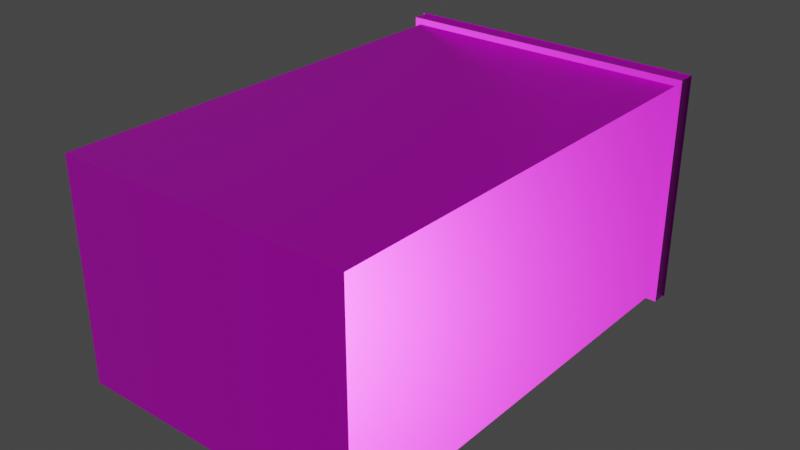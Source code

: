 # Source: vault_deposit_box_single.blend  (saved by Blender 3.1.7; exported with 4.5.12 LTS)
import bpy
from mathutils import Matrix  # noqa: F401  (used for matrix-valued properties, if any)

bpy.ops.wm.read_factory_settings(use_empty=True)
scene = bpy.context.scene
scene.name = 'Scene'

# ---- images (referenced by path relative to the original .blend; pixels are not part of the script)
import os
ASSET_DIR = os.environ.get("B2B_ASSET_DIR", "")  # directory of the original .blend (textures are referenced by path, not embedded)
HERE = os.path.dirname(os.path.abspath(__file__))  # packed textures are extracted next to this script under _unpacked/

def load_image(name, relpath, width, height, colorspace="sRGB"):
    """Load a texture the original file referenced (path relative to the .blend, or extracted next to this script)."""
    p = next((c for c in (os.path.join(HERE, relpath), os.path.join(ASSET_DIR, relpath)) if relpath and os.path.exists(c)), "")
    if p:
        img = bpy.data.images.load(p, check_existing=True)
        img.name = name
    else:  # same state as the original file: an image datablock whose file is absent (Cycles renders it pink)
        img = bpy.data.images.new(name, width, height)
        img.source = "FILE"
        img.filepath = "//" + (relpath or name)
    img.colorspace_settings.name = colorspace
    return img
img_safety_box_df_texture_dds = load_image('safety_box_df.texture.dds', 'safety_box_df.texture.dds', 1024, 1024, 'sRGB')
img_safety_box_nm_texture_dds = load_image('safety_box_nm.texture.dds', 'safety_box_nm.texture.dds', 1024, 1024, 'Non-Color')

# ---- materials (node trees are filled in below, after node groups)
mat_safetybox = bpy.data.materials.new('safetybox')
mat_safetybox.alpha_threshold = 0.0
mat_safetybox.use_backface_culling = True
mat_safetybox.use_transparent_shadow = False
mat_safetybox.line_color = (0.0, 0.0, 0.0, 1.0)
mat_mtr_saw = bpy.data.materials.new('mtr_saw')
mat_mtr_saw.use_backface_culling = True
mat_mtr_saw.use_transparent_shadow = False
mat_hud_brackets = bpy.data.materials.new('hud_brackets')
mat_hud_brackets.use_backface_culling = True
mat_hud_brackets.use_transparent_shadow = False
mat_mat_contour = bpy.data.materials.new('mat_contour')
mat_mat_contour.use_backface_culling = True
mat_mat_contour.use_transparent_shadow = False
mat_mtr_lockpick = bpy.data.materials.new('mtr_lockpick')
mat_mtr_lockpick.use_backface_culling = True
mat_mtr_lockpick.use_transparent_shadow = False

# ---- node groups
ng_pd2_df_nm_vtxcol = bpy.data.node_groups.new('PD2 DF:NM:VtxCol', 'ShaderNodeTree')
_s = ng_pd2_df_nm_vtxcol.interface.new_socket(name='BSDF Mat.', in_out='OUTPUT', socket_type='NodeSocketShader')
_s = ng_pd2_df_nm_vtxcol.interface.new_socket(name='DF Color (sRGB)', in_out='INPUT', socket_type='NodeSocketColor')
_s = ng_pd2_df_nm_vtxcol.interface.new_socket(name='DF Alpha (sRGB)', in_out='INPUT', socket_type='NodeSocketFloat')
_s.subtype = 'FACTOR'
_s = ng_pd2_df_nm_vtxcol.interface.new_socket(name='NM Color (Linear)', in_out='INPUT', socket_type='NodeSocketColor')
_s.default_value = (0.5, 0.5, 0.5, 1.0)
_s = ng_pd2_df_nm_vtxcol.interface.new_socket(name='NM Alpha (Linear)', in_out='INPUT', socket_type='NodeSocketFloat')
_s.subtype = 'FACTOR'
_s = ng_pd2_df_nm_vtxcol.interface.new_socket(name='Vertex Col. Color', in_out='INPUT', socket_type='NodeSocketColor')
_N = ng_pd2_df_nm_vtxcol.nodes; _L = ng_pd2_df_nm_vtxcol.links
n0 = _N.new('NodeGroupOutput'); n0.name = 'Group Output'; n0.location = (1220, -20)
n1 = _N.new('ShaderNodeBsdfPrincipled'); n1.name = 'Principled BSDF'; n1.location = (940, 0)
n1.distribution = 'GGX'
n1.subsurface_method = 'BURLEY'
n1.inputs[1].default_value = 0.5
n1.inputs[3].default_value = 1.45
n1.inputs[27].default_value = (0.0, 0.0, 0.0, 1.0)
n1.inputs[28].default_value = 1.0
n2 = _N.new('ShaderNodeMix'); n2.name = 'Mix.005'; n2.location = (380, 0)
n2.data_type = 'RGBA'
n2.blend_type = 'MULTIPLY'
n2.inputs[0].default_value = 1.0
n3 = _N.new('NodeGroupInput'); n3.name = 'PD2 DF:NM:VtxCol'; n3.location = (0, 0)
n3.label = 'PD2 DF:NM:VtxCol'
n3.width = 224
n4 = _N.new('ShaderNodeSeparateColor'); n4.name = 'Separate RGB'; n4.location = (280, -420)
n5 = _N.new('ShaderNodeCombineColor'); n5.name = 'Combine RGB'; n5.location = (440, -420)
n5.inputs[2].default_value = 1.0
n6 = _N.new('ShaderNodeNormalMap'); n6.name = 'Normal Map'; n6.location = (600, -420)
n6.width = 148
n7 = _N.new('ShaderNodeInvert'); n7.name = 'Invert'; n7.location = (380, -180)
n7.inputs[0].default_value = 0.666
_L.new(n4.outputs[0], n5.inputs[1])
_L.new(n5.outputs[0], n6.inputs[1])
_L.new(n2.outputs[2], n1.inputs[0])
_L.new(n6.outputs[0], n1.inputs[5])
_L.new(n1.outputs[0], n0.inputs[0])
_L.new(n3.outputs[4], n2.inputs[7])
_L.new(n3.outputs[1], n1.inputs[13])
_L.new(n3.outputs[0], n2.inputs[6])
_L.new(n3.outputs[2], n4.inputs[0])
_L.new(n3.outputs[3], n5.inputs[0])
_L.new(n7.outputs[0], n1.inputs[2])
_L.new(n3.outputs[1], n7.inputs[1])
n0.is_active_output = True

# ---- material node trees
mat_safetybox.use_nodes = True; mat_safetybox.node_tree.nodes.clear()
_N = mat_safetybox.node_tree.nodes; _L = mat_safetybox.node_tree.links
n0 = _N.new('ShaderNodeOutputMaterial'); n0.name = 'Material Output'; n0.location = (300, 300)
n1 = _N.new('ShaderNodeTexImage'); n1.name = 'Image Texture'; n1.location = (-600, 500)
n1.image = img_safety_box_df_texture_dds
n2 = _N.new('ShaderNodeTexImage'); n2.name = 'Image Texture.002'; n2.location = (-600, 200)
n2.image = img_safety_box_nm_texture_dds
n3 = _N.new('ShaderNodeGroup'); n3.name = 'Group'; n3.location = (-200, 300)
n3.width = 400
n3.node_tree = ng_pd2_df_nm_vtxcol
n3.inputs[4].default_value = (1.0, 1.0, 1.0, 1.0)
_L.new(n1.outputs[0], n3.inputs[0])
_L.new(n1.outputs[1], n3.inputs[1])
_L.new(n2.outputs[0], n3.inputs[2])
_L.new(n2.outputs[1], n3.inputs[3])
_L.new(n3.outputs[0], n0.inputs[0])
n0.is_active_output = True
mat_mtr_saw.use_nodes = True; mat_mtr_saw.node_tree.nodes.clear()
_N = mat_mtr_saw.node_tree.nodes; _L = mat_mtr_saw.node_tree.links
n0 = _N.new('ShaderNodeBsdfPrincipled'); n0.name = 'Principled BSDF'; n0.location = (10, 300)
n0.distribution = 'GGX'
n0.subsurface_method = 'RANDOM_WALK_SKIN'
n0.inputs[0].default_value = (1.0, 1.0, 1.0, 1.0)
n0.inputs[1].default_value = 1.0
n0.inputs[2].default_value = 1.0
n0.inputs[3].default_value = 1.45
n0.inputs[27].default_value = (0.0, 0.0, 0.0, 1.0)
n0.inputs[28].default_value = 1.0
n1 = _N.new('ShaderNodeOutputMaterial'); n1.name = 'Material Output'; n1.location = (320, 270)
_L.new(n0.outputs[0], n1.inputs[0])
n1.is_active_output = True
mat_hud_brackets.use_nodes = True; mat_hud_brackets.node_tree.nodes.clear()
_N = mat_hud_brackets.node_tree.nodes; _L = mat_hud_brackets.node_tree.links
n0 = _N.new('ShaderNodeBsdfPrincipled'); n0.name = 'Principled BSDF'; n0.location = (10, 300)
n0.distribution = 'GGX'
n0.subsurface_method = 'RANDOM_WALK_SKIN'
n0.inputs[0].default_value = (1.0, 1.0, 1.0, 1.0)
n0.inputs[1].default_value = 1.0
n0.inputs[2].default_value = 1.0
n0.inputs[3].default_value = 1.45
n0.inputs[27].default_value = (0.0, 0.0, 0.0, 1.0)
n0.inputs[28].default_value = 1.0
n1 = _N.new('ShaderNodeOutputMaterial'); n1.name = 'Material Output'; n1.location = (320, 270)
_L.new(n0.outputs[0], n1.inputs[0])
n1.is_active_output = True
mat_mat_contour.use_nodes = True; mat_mat_contour.node_tree.nodes.clear()
_N = mat_mat_contour.node_tree.nodes; _L = mat_mat_contour.node_tree.links
n0 = _N.new('ShaderNodeBsdfPrincipled'); n0.name = 'Principled BSDF'; n0.location = (10, 300)
n0.distribution = 'GGX'
n0.subsurface_method = 'RANDOM_WALK_SKIN'
n0.inputs[0].default_value = (1.0, 1.0, 1.0, 1.0)
n0.inputs[1].default_value = 1.0
n0.inputs[2].default_value = 1.0
n0.inputs[3].default_value = 1.45
n0.inputs[27].default_value = (0.0, 0.0, 0.0, 1.0)
n0.inputs[28].default_value = 1.0
n1 = _N.new('ShaderNodeOutputMaterial'); n1.name = 'Material Output'; n1.location = (320, 270)
_L.new(n0.outputs[0], n1.inputs[0])
n1.is_active_output = True
mat_mtr_lockpick.use_nodes = True; mat_mtr_lockpick.node_tree.nodes.clear()
_N = mat_mtr_lockpick.node_tree.nodes; _L = mat_mtr_lockpick.node_tree.links
n0 = _N.new('ShaderNodeBsdfPrincipled'); n0.name = 'Principled BSDF'; n0.location = (10, 300)
n0.distribution = 'GGX'
n0.subsurface_method = 'RANDOM_WALK_SKIN'
n0.inputs[0].default_value = (1.0, 1.0, 1.0, 1.0)
n0.inputs[1].default_value = 1.0
n0.inputs[2].default_value = 1.0
n0.inputs[3].default_value = 1.45
n0.inputs[27].default_value = (0.0, 0.0, 0.0, 1.0)
n0.inputs[28].default_value = 1.0
n1 = _N.new('ShaderNodeOutputMaterial'); n1.name = 'Material Output'; n1.location = (320, 270)
_L.new(n0.outputs[0], n1.inputs[0])
n1.is_active_output = True

# ---- world
world_world = bpy.data.worlds.new('World'); scene.world = world_world
world_world.use_nodes = True; world_world.node_tree.nodes.clear()
_N = world_world.node_tree.nodes; _L = world_world.node_tree.links
n0 = _N.new('ShaderNodeOutputWorld'); n0.name = 'World Output'; n0.location = (300, 300)
n1 = _N.new('ShaderNodeBackground'); n1.name = 'Background'; n1.location = (10, 300)
n1.inputs[0].default_value = (0.05088, 0.05088, 0.05088, 1.0)
_L.new(n1.outputs[0], n0.inputs[0])
n0.is_active_output = True
world_world.color = (0.05088, 0.05088, 0.05088)
world_world.use_sun_shadow = False
world_world.sun_shadow_jitter_overblur = 0.0

# ---- meshes
me_g_bnk_int_deposit_box_inside = bpy.data.meshes.new('g_bnk_int_deposit_box_inside')
me_g_bnk_int_deposit_box_inside.from_pydata([(-0.1508, 0.1481, 0.253), (-0.1608, -0.1419, 0.253), (-0.1508, -0.1319, 0.253), (-0.1608, 0.1581, 0.253), (-0.1508, -0.1319, 0.253), (0.2392, -0.1419, 0.253), (0.2292, -0.1319, 0.253), (-0.1608, -0.1419, 0.253), (0.2292, -0.1319, 0.253), (0.2392, 0.1581, 0.253), (0.2292, 0.1481, 0.253), (0.2392, -0.1419, 0.253), (0.2292, 0.1481, 0.253), (-0.1608, 0.1581, 0.253), (-0.1508, 0.1481, 0.253), (0.2392, 0.1581, 0.253), (-0.1508, 0.1481, -0.337), (-0.1508, -0.1319, 0.253), (-0.1508, -0.1319, -0.337), (0.2292, -0.1319, -0.337), (0.2292, 0.1481, 0.253), (0.2292, 0.1481, -0.337), (0.2292, -0.1319, 0.253), (-0.1508, 0.1481, 0.253), (0.2292, 0.1481, -0.337), (-0.1508, -0.1319, -0.337), (0.2292, -0.1319, -0.337), (-0.1508, 0.1481, -0.337), (-0.1608, 0.1389, 0.253), (-0.1608, -0.1126, 0.253), (-0.1608, 0.1342, 0.261), (-0.1608, -0.1079, 0.261), (-0.1528, 0.1342, 0.253), (-0.1528, -0.1079, 0.253), (-0.1608, 0.1342, 0.245), (-0.1608, -0.1079, 0.245), (-0.1688, 0.1342, 0.253), (-0.1688, -0.1079, 0.253)], [], [(11, 9, 10, 8), (7, 5, 6, 4), (15, 13, 14, 12), (17, 18, 16, 23), (20, 21, 19, 22), (25, 24, 27), (20, 23, 16, 21), (34, 36, 28), (37, 35, 29), (30, 31, 33, 32), (36, 30, 28), (31, 37, 29), (32, 33, 35, 34), (30, 32, 28), (33, 31, 29), (34, 35, 37, 36), (32, 34, 28), (35, 33, 29), (36, 37, 31, 30), (25, 26, 24), (22, 19, 18, 17), (3, 1, 2, 0)])
me_g_bnk_int_deposit_box_inside.polygons.foreach_set('use_smooth', [1, 1, 1, 0, 0, 0, 0, 1, 1, 1, 1, 1, 1, 1, 1, 1, 1, 1, 1, 0, 0, 1])
_k = set([(30, 32), (30, 36), (31, 33), (31, 37), (32, 34), (33, 35), (34, 36), (35, 37)])
me_g_bnk_int_deposit_box_inside.attributes.new('sharp_edge', 'BOOLEAN', 'EDGE').data.foreach_set('value', [ (min(e.vertices), max(e.vertices)) in _k for e in me_g_bnk_int_deposit_box_inside.edges])
_uv = me_g_bnk_int_deposit_box_inside.uv_layers.new(name='UVMap')
_uv.uv.foreach_set('vector', [0.9219, 0.3926, 0.5625, 0.3926, 0.5625, 0.3867, 0.9219, 0.3867, 0.9219, 0.3926, 0.5625, 0.3926, 0.5625, 0.3867, 0.9219, 0.3867, 0.9219, 0.3926, 0.5625, 0.3926, 0.5625, 0.3867, 0.9219, 0.3867, 0.6328, 0.1738, 0.6328, 0.07227, 0.7461, 0.07227, 0.7461, 0.1738, 0.7461, 0.1738, 0.7461, 0.07227, 0.6328, 0.07227, 0.6328, 0.1738, 0.5028, 0.01953, 0.9609, 0.1875, 0.9609, 0.01953, 0.7812, 0.1738, 0.625, 0.1738, 0.625, 0.07227, 0.7812, 0.07227, 0.4766, 0.2285, 0.4883, 0.2285, 0.4775, 0.2285, 0.4883, 0.373, 0.4766, 0.373, 0.4775, 0.373, 0.4766, 0.2285, 0.4766, 0.373, 0.4688, 0.373, 0.4688, 0.2285, 0.4883, 0.2285, 0.4766, 0.2285, 0.4775, 0.2285, 0.4766, 0.373, 0.4883, 0.373, 0.4775, 0.373, 0.4688, 0.2285, 0.4688, 0.373, 0.4766, 0.373, 0.4766, 0.2285, 0.4766, 0.2285, 0.4688, 0.2285, 0.4775, 0.2285, 0.4688, 0.373, 0.4766, 0.373, 0.4775, 0.373, 0.4766, 0.2285, 0.4766, 0.373, 0.4883, 0.373, 0.4883, 0.2285, 0.4688, 0.2285, 0.4766, 0.2285, 0.4775, 0.2285, 0.4766, 0.373, 0.4688, 0.373, 0.4775, 0.373, 0.4883, 0.2285, 0.4883, 0.373, 0.4766, 0.373, 0.4766, 0.2285, 0.5028, 0.01953, 0.9609, 0.01953, 0.9609, 0.1875, 0.7812, 0.1738, 0.7812, 0.07227, 0.625, 0.07227, 0.625, 0.1738, 0.9219, 0.3926, 0.5625, 0.3926, 0.5625, 0.3867, 0.9219, 0.3867])
me_g_bnk_int_deposit_box_inside.materials.append(mat_safetybox)
me_g_bnk_int_deposit_box_inside.use_remesh_fix_poles = True
me_g_bnk_int_deposit_box_inside.use_remesh_preserve_attributes = False
me_g_bnk_int_deposit_box_inside.update()
me_g_bnk_int_deposit_box_inside.normals_split_custom_set([tuple(v) for v in zip(*[iter([-7.707e-06, 2.055e-07, 1.0, -7.707e-06, 2.055e-07, 1.0, 0.4246, -0.09522, 0.9004, 0.427, -0.08357, 0.9004, -3.641e-08, 0.0, 1.0, -3.641e-08, 0.0, 1.0, 0.01283, -0.4785, 0.878, -0.06708, -0.4739, 0.878, -1.791e-07, -5.96e-06, 1.0, -1.791e-07, -5.96e-06, 1.0, -0.05321, 0.309, 0.9496, -0.001002, 0.3135, 0.9496, 1.0, -9.02e-08, 2.526e-08, 1.0, -9.02e-08, 2.526e-08, 1.0, -9.02e-08, 2.526e-08, 1.0, -9.02e-08, 2.526e-08, -1.0, 0.0, 0.0, -1.0, 0.0, 0.0, -1.0, 0.0, 0.0, -1.0, 0.0, 0.0, 0.0, 3.193e-07, 1.0, 0.0, 3.193e-07, 1.0, 0.0, 3.193e-07, 1.0, 1.188e-14, -1.0, 3.489e-07, 1.188e-14, -1.0, 3.489e-07, 1.188e-14, -1.0, 3.489e-07, 1.188e-14, -1.0, 3.489e-07, 0.0, 0.8638, -0.5039, -0.5039, 0.8638, -1.643e-07, 1.47e-08, 1.0, -4.704e-07, -0.5039, -0.8638, 9.313e-07, 7.304e-08, -0.8638, -0.5039, -1.47e-08, -1.0, 3.675e-06, 4.83e-07, 4.239e-07, 1.0, 4.83e-07, 4.239e-07, 1.0, 1.0, -2.683e-08, -1.664e-06, 1.0, -2.683e-08, -1.664e-06, -0.5039, 0.8638, -1.643e-07, 0.0, 0.8638, 0.5039, 1.47e-08, 1.0, -4.704e-07, -9.13e-08, -0.8638, 0.5039, -0.5039, -0.8638, 9.313e-07, -1.47e-08, -1.0, 3.675e-06, 1.0, -2.683e-08, -1.664e-06, 1.0, -2.683e-08, -1.664e-06, 0.0, -4.591e-07, -1.0, 0.0, -4.591e-07, -1.0, 0.0, 0.8638, 0.5039, 0.5039, 0.8638, -1.643e-07, 1.47e-08, 1.0, -4.704e-07, 0.5039, -0.8638, 7.304e-07, -9.13e-08, -0.8638, 0.5039, -1.47e-08, -1.0, 3.675e-06, 0.0, -4.591e-07, -1.0, 0.0, -4.591e-07, -1.0, -1.0, -8.323e-09, -1.181e-06, -1.0, -8.323e-09, -1.234e-06, 0.5039, 0.8638, -1.643e-07, 0.0, 0.8638, -0.5039, 1.47e-08, 1.0, -4.704e-07, 7.304e-08, -0.8638, -0.5039, 0.5039, -0.8638, 7.304e-07, -1.47e-08, -1.0, 3.675e-06, -1.0, -8.323e-09, -1.234e-06, -1.0, -8.323e-09, -1.181e-06, 4.83e-07, 4.239e-07, 1.0, 4.83e-07, 4.239e-07, 1.0, 0.0, 4.257e-07, 1.0, 0.0, 4.257e-07, 1.0, 0.0, 4.257e-07, 1.0, -3.921e-08, 1.0, -3.831e-07, -3.921e-08, 1.0, -3.831e-07, -3.921e-08, 1.0, -3.831e-07, -3.921e-08, 1.0, -3.831e-07, 2.569e-06, 4.111e-07, 1.0, 2.569e-06, 4.111e-07, 1.0, -0.4731, -0.08289, 0.8771, -0.4707, -0.0958, 0.8771])] * 3)])
me_g_bnk_int_deposit_box_door = bpy.data.meshes.new('g_bnk_int_deposit_box_door')
me_g_bnk_int_deposit_box_door.from_pydata([(-0.1589, -0.1403, -0.008696), (-0.1589, -0.1403, 0.01273), (0.2372, -0.1403, -0.008696), (0.2372, -0.1403, 0.01273), (0.2372, 0.1566, -0.008696), (0.2372, 0.1566, 0.01273), (-0.1589, 0.1566, -0.008696), (-0.1589, 0.1566, 0.01273), (-0.02501, -0.08471, 0.01191), (-0.02501, -0.1181, 0.01191), (-0.02501, -0.08471, 0.01605), (-0.02501, -0.1181, 0.01605), (0.1073, -0.08471, 0.01191), (0.1073, -0.1181, 0.01191), (0.1073, -0.08471, 0.01605), (0.1073, -0.1181, 0.01605)], [], [(6, 0, 1, 7), (1, 3, 5, 7), (4, 6, 7, 5), (6, 2, 0), (2, 4, 5, 3), (0, 2, 3, 1), (6, 4, 2), (8, 9, 11, 10), (10, 11, 15, 14), (14, 15, 13, 12), (10, 14, 12, 8), (15, 11, 9, 13)])
me_g_bnk_int_deposit_box_door.polygons.foreach_set('use_smooth', [0, 0, 0, 0, 0, 0, 0, 1, 1, 1, 1, 1])
_k = set([(10, 11), (10, 14), (11, 15), (14, 15)])
me_g_bnk_int_deposit_box_door.attributes.new('sharp_edge', 'BOOLEAN', 'EDGE').data.foreach_set('value', [ (min(e.vertices), max(e.vertices)) in _k for e in me_g_bnk_int_deposit_box_door.edges])
_uv = me_g_bnk_int_deposit_box_door.uv_layers.new(name='UVMap')
_uv.uv.foreach_set('vector', [0.8903, 0.9785, 1.233, 0.9785, 1.233, 0.9902, 0.8903, 0.9902, 0.4727, 0.3906, 0.03516, 0.3906, 0.03516, 0.2129, 0.4727, 0.2129, 0.3424, 0.9785, 0.8903, 0.9785, 0.8903, 0.9902, 0.3424, 0.9902, 0.4256, 0.02148, 0.957, 0.1875, 0.957, 0.02148, 0.0, 0.9785, 0.3424, 0.9785, 0.3424, 0.9902, 0.0, 0.9902, -0.5479, 0.9785, 0.0, 0.9785, 0.0, 0.9902, -0.5479, 0.9902, 0.4256, 0.02148, 0.957, 0.02148, 0.957, 0.1875, 0.3267, 0.3585, 0.3267, 0.3773, 0.3267, 0.3773, 0.3267, 0.3585, 0.3267, 0.3585, 0.3267, 0.3773, 0.1774, 0.3773, 0.1774, 0.3585, 0.1774, 0.3585, 0.1774, 0.3773, 0.1774, 0.3773, 0.1774, 0.3585, 0.3267, 0.3585, 0.1774, 0.3585, 0.1774, 0.3585, 0.3267, 0.3585, 0.1774, 0.3773, 0.3267, 0.3773, 0.3267, 0.3773, 0.1774, 0.3773])
me_g_bnk_int_deposit_box_door.materials.append(mat_safetybox)
me_g_bnk_int_deposit_box_door.use_remesh_fix_poles = True
me_g_bnk_int_deposit_box_door.use_remesh_preserve_attributes = False
me_g_bnk_int_deposit_box_door.update()
me_g_bnk_int_deposit_box_door.normals_split_custom_set([tuple(v) for v in zip(*[iter([-1.0, 1.445e-08, 0.0, -1.0, 1.445e-08, 0.0, -1.0, 1.445e-08, 0.0, -1.0, 1.445e-08, 0.0, 5.742e-07, -2.76e-07, 1.0, 5.742e-07, -2.76e-07, 1.0, 5.742e-07, -2.76e-07, 1.0, 5.742e-07, -2.76e-07, 1.0, 0.0, 1.0, 0.0, 0.0, 1.0, 0.0, 0.0, 1.0, 0.0, 0.0, 1.0, 0.0, -3.802e-07, 5.332e-07, -1.0, -3.802e-07, 5.332e-07, -1.0, -3.802e-07, 5.332e-07, -1.0, 1.0, 2.346e-08, 0.0, 1.0, 2.346e-08, 0.0, 1.0, 2.346e-08, 0.0, 1.0, 2.346e-08, 0.0, 0.0, -1.0, 0.0, 0.0, -1.0, 0.0, 0.0, -1.0, 0.0, 0.0, -1.0, 0.0, -7.603e-07, 2.196e-08, -1.0, -7.603e-07, 2.196e-08, -1.0, -7.603e-07, 2.196e-08, -1.0, -0.7071, 0.7071, 3.604e-06, -0.7071, -0.7071, 0.0, -0.7071, -0.7071, 0.0, -0.7071, 0.7071, 3.604e-06, 0.0, 4.466e-07, 1.0, 0.0, 4.466e-07, 1.0, 0.0, 4.466e-07, 1.0, 0.0, 4.466e-07, 1.0, 0.7071, 0.7071, 3.604e-06, 0.7071, -0.7071, 0.0, 0.7071, -0.7071, 0.0, 0.7071, 0.7071, 3.604e-06, -0.7071, 0.7071, 3.604e-06, 0.7071, 0.7071, 3.604e-06, 0.7071, 0.7071, 3.604e-06, -0.7071, 0.7071, 3.604e-06, 0.7071, -0.7071, 0.0, -0.7071, -0.7071, 0.0, -0.7071, -0.7071, 0.0, 0.7071, -0.7071, 0.0])] * 3)])
me_g_icon_lod1 = bpy.data.meshes.new('g_icon_lod1')
me_g_icon_lod1.from_pydata([(0.07184, -0.0002058, 2.384e-09), (0.07377, -0.003999, -1.739e-17), (0.08478, 0.003999, 2.384e-09)], [], [(0, 1, 2)])
_uv = me_g_icon_lod1.uv_layers.new(name='UVMap')
_uv.uv.foreach_set('vector', [0.3592, 0.1953, 0.4015, 0.1953, 0.5056, 0.005606])
me_g_icon_lod1.materials.append(mat_mtr_saw)
me_g_icon_lod1.use_remesh_fix_poles = True
me_g_icon_lod1.use_remesh_preserve_attributes = False
me_g_icon_lod1.update()
me_g_icon_lod1.normals_split_custom_set([tuple(v) for v in zip(*[iter([1.752e-07, -5.393e-07, 1.0, 1.752e-07, -5.393e-07, 1.0, 1.752e-07, -5.393e-07, 1.0])] * 3)])
me_g_icon = bpy.data.meshes.new('g_icon')
me_g_icon.from_pydata([(0.07494, 0.02144, 0.005428), (0.03207, -0.02144, 0.005428), (0.07494, -0.02144, 0.005428), (0.03207, 0.02144, 0.005428), (0.1246, 0.02144, 0.005428), (0.08168, -0.02144, 0.005428), (0.1246, -0.02144, 0.005428), (0.08168, 0.02144, 0.005428), (0.1135, -0.02031, 0.005428), (0.1135, -0.02142, 0.005428), (0.1234, -0.02031, 0.005428), (0.1245, -0.02142, 0.005428), (0.1245, -0.01056, 0.005428), (0.1234, -0.01056, 0.005428), (0.1135, 0.02023, 0.005428), (0.1234, 0.02023, 0.005428), (0.1135, 0.02144, 0.005428), (0.1245, 0.02144, 0.005428), (0.1245, 0.01036, 0.005428), (0.1234, 0.01036, 0.005428), (0.08167, -0.01056, 0.005428), (0.08283, -0.02031, 0.005428), (0.08283, -0.01056, 0.005428), (0.08167, -0.02142, 0.005428), (0.09262, -0.02142, 0.005428), (0.09262, -0.02031, 0.005428), (0.08283, 0.02023, 0.005428), (0.08167, 0.01036, 0.005428), (0.08283, 0.01036, 0.005428), (0.08167, 0.02144, 0.005428), (0.09262, 0.02144, 0.005428), (0.09262, 0.02023, 0.005428), (0.1203, 0.0172, -0.005428), (0.08591, -0.0172, -0.005428), (0.1203, -0.0172, -0.005428), (0.08591, 0.0172, -0.005428), (0.0636, -0.01389, -0.005428), (0.05771, -0.01294, -0.005428), (0.05881, -0.01633, -0.005428), (0.0615, -0.01101, -0.005428), (0.0674, -0.01009, -0.005428), (0.06451, -0.007997, -0.005428), (0.06984, -0.005307, -0.005428), (0.06645, -0.004205, -0.005428), (0.07068, -4.768e-09, -0.005428), (0.06711, -4.768e-09, -0.005428), (0.06984, 0.005307, -0.005428), (0.06645, 0.004205, -0.005428), (0.0674, 0.01009, -0.005428), (0.06451, 0.007997, -0.005428), (0.0636, 0.01389, -0.005428), (0.0615, 0.01101, -0.005428), (0.05881, 0.01633, -0.005428), (0.05771, 0.01294, -0.005428), (0.0535, 0.01717, -0.005428), (0.0535, 0.01361, -0.005428), (0.0482, 0.01633, -0.005428), (0.0493, 0.01294, -0.005428), (0.04341, 0.01389, -0.005428), (0.04551, 0.01101, -0.005428), (0.03961, 0.01009, -0.005428), (0.0425, 0.007997, -0.005428), (0.03717, 0.005307, -0.005428), (0.04056, 0.004205, -0.005428), (0.03633, -4.768e-09, -0.005428), (0.0399, -4.768e-09, -0.005428), (0.03717, -0.005307, -0.005428), (0.04056, -0.004205, -0.005428), (0.03961, -0.01009, -0.005428), (0.0425, -0.007997, -0.005428), (0.04341, -0.01389, -0.005428), (0.04551, -0.01101, -0.005428), (0.0482, -0.01633, -0.005428), (0.0493, -0.01294, -0.005428), (0.0535, -0.01717, -0.005428), (0.0535, -0.01361, -0.005428), (0.05881, -0.01633, -0.005428), (0.05771, -0.01294, -0.005428), (0.05771, 0.01294, -0.005428), (0.0535, 0.01361, -0.005428), (0.0535, 8.507e-18, -0.005428), (0.0615, 0.01101, -0.005428), (0.06451, 0.007997, -0.005428), (0.06645, 0.004205, -0.005428), (0.06711, -4.768e-09, -0.005428), (0.06645, -0.004205, -0.005428), (0.06451, -0.007997, -0.005428), (0.0615, -0.01101, -0.005428), (0.05771, -0.01294, -0.005428), (0.0535, -0.01361, -0.005428), (0.0493, -0.01294, -0.005428), (0.04551, -0.01101, -0.005428), (0.0425, -0.007997, -0.005428), (0.04056, -0.004205, -0.005428), (0.0399, -4.768e-09, -0.005428), (0.04056, 0.004205, -0.005428), (0.0425, 0.007997, -0.005428), (0.04551, 0.01101, -0.005428), (0.0493, 0.01294, -0.005428), (0.0535, 0.01361, -0.005428)], [], [(0, 1, 2), (3, 1, 0), (4, 5, 6), (7, 5, 4), (8, 9, 10), (10, 9, 11), (12, 10, 11), (13, 10, 12), (14, 15, 16), (16, 15, 17), (17, 15, 18), (18, 15, 19), (20, 21, 22), (23, 21, 20), (23, 24, 21), (21, 24, 25), (26, 27, 28), (29, 27, 26), (29, 26, 30), (30, 26, 31), (32, 33, 34), (35, 33, 32), (36, 37, 38), (37, 36, 39), (40, 39, 36), (39, 40, 41), (42, 41, 40), (41, 42, 43), (44, 43, 42), (43, 44, 45), (46, 45, 44), (45, 46, 47), (48, 47, 46), (47, 48, 49), (50, 49, 48), (49, 50, 51), (52, 51, 50), (51, 52, 53), (54, 53, 52), (53, 54, 55), (56, 55, 54), (55, 56, 57), (58, 57, 56), (57, 58, 59), (60, 59, 58), (59, 60, 61), (62, 61, 60), (61, 62, 63), (64, 63, 62), (63, 64, 65), (66, 65, 64), (65, 66, 67), (68, 67, 66), (67, 68, 69), (70, 69, 68), (69, 70, 71), (72, 71, 70), (71, 72, 73), (74, 73, 72), (73, 74, 75), (76, 75, 74), (75, 76, 77), (78, 79, 80), (81, 78, 80), (82, 81, 80), (83, 82, 80), (84, 83, 80), (85, 84, 80), (86, 85, 80), (87, 86, 80), (88, 87, 80), (89, 88, 80), (90, 89, 80), (91, 90, 80), (92, 91, 80), (93, 92, 80), (94, 93, 80), (95, 94, 80), (96, 95, 80), (97, 96, 80), (98, 97, 80), (99, 98, 80)])
me_g_icon.polygons.foreach_set('material_index', [0, 0, 0, 0, 1, 1, 1, 1, 1, 1, 1, 1, 1, 1, 1, 1, 1, 1, 1, 1, 2, 2, 3, 3, 3, 3, 3, 3, 3, 3, 3, 3, 3, 3, 3, 3, 3, 3, 3, 3, 3, 3, 3, 3, 3, 3, 3, 3, 3, 3, 3, 3, 3, 3, 3, 3, 3, 3, 3, 3, 3, 3, 3, 3, 3, 3, 3, 3, 3, 3, 3, 3, 3, 3, 3, 3, 3, 3, 3, 3, 3, 3])
_uv = me_g_icon.uv_layers.new(name='UVMap')
_uv.uv.foreach_set('vector', [0.0, 1.0, 1.0, 0.0, 1.0, 1.0, 0.0, 0.0, 1.0, 0.0, 0.0, 1.0, 0.0, 1.0, 1.0, 0.0, 1.0, 1.0, 0.0, 0.0, 1.0, 0.0, 0.0, 1.0, 0.9741, 0.7437, 1.0, 0.7437, 0.9741, 0.9729, 0.9741, 0.9729, 1.0, 0.7437, 0.987, 0.9932, 0.7466, 1.0, 0.9741, 0.9729, 0.987, 0.9932, 0.7466, 0.9729, 0.9741, 0.9729, 0.7466, 1.0, 0.02809, 0.7437, 0.02809, 0.9729, 0.0, 0.7437, 0.0, 0.7437, 0.02809, 0.9729, 0.007022, 0.9864, 0.007022, 0.9864, 0.02809, 0.9729, 0.2584, 1.0, 0.2584, 1.0, 0.02809, 0.9729, 0.2584, 0.9729, 0.7466, 0.0, 0.9741, 0.02714, 0.7466, 0.02714, 0.9935, 0.01357, 0.9741, 0.02714, 0.7466, 0.0, 0.9935, 0.01357, 1.0, 0.2555, 0.9741, 0.02714, 0.9741, 0.02714, 1.0, 0.2555, 0.9741, 0.2555, 0.02809, 0.02714, 0.2584, 0.0, 0.2584, 0.02714, 0.01404, 0.006784, 0.2584, 0.0, 0.02809, 0.02714, 0.01404, 0.006784, 0.02809, 0.02714, 0.0, 0.2555, 0.0, 0.2555, 0.02809, 0.02714, 0.02809, 0.2555, 1.192e-07, 5.96e-08, 1.0, 1.0, 1.192e-07, 1.0, 1.0, 0.0, 1.0, 1.0, 1.192e-07, 5.96e-08, 4.0, 1.0, 5.0, 0.5815, 5.0, 1.0, 5.0, 0.5815, 4.0, 1.0, 4.0, 0.5815, 3.0, 1.0, 4.0, 0.5815, 4.0, 1.0, 4.0, 0.5815, 3.0, 1.0, 3.0, 0.5815, 2.0, 1.0, 3.0, 0.5815, 3.0, 1.0, 3.0, 0.5815, 2.0, 1.0, 2.0, 0.5815, 1.0, 1.0, 2.0, 0.5815, 2.0, 1.0, 2.0, 0.5815, 1.0, 1.0, 1.0, 0.5815, 0.0, 1.0, 1.0, 0.5815, 1.0, 1.0, 1.0, 0.5815, 0.0, 1.0, 0.0, 0.5815, -1.0, 1.0, 0.0, 0.5815, 0.0, 1.0, 0.0, 0.5815, -1.0, 1.0, -1.0, 0.5815, -2.0, 1.0, -1.0, 0.5815, -1.0, 1.0, -1.0, 0.5815, -2.0, 1.0, -2.0, 0.5815, -3.0, 1.0, -2.0, 0.5815, -2.0, 1.0, -2.0, 0.5815, -3.0, 1.0, -3.0, 0.5815, -4.0, 1.0, -3.0, 0.5815, -3.0, 1.0, -3.0, 0.5815, -4.0, 1.0, -4.0, 0.5815, -5.0, 1.0, -4.0, 0.5815, -4.0, 1.0, -4.0, 0.5815, -5.0, 1.0, -5.0, 0.5815, -6.0, 1.0, -5.0, 0.5815, -5.0, 1.0, -5.0, 0.5815, -6.0, 1.0, -6.0, 0.5815, -7.0, 1.0, -6.0, 0.5815, -6.0, 1.0, -6.0, 0.5815, -7.0, 1.0, -7.0, 0.5815, -8.0, 1.0, -7.0, 0.5815, -7.0, 1.0, -7.0, 0.5815, -8.0, 1.0, -8.0, 0.5815, -9.0, 1.0, -8.0, 0.5815, -8.0, 1.0, -8.0, 0.5815, -9.0, 1.0, -9.0, 0.5815, -10.0, 1.0, -9.0, 0.5815, -9.0, 1.0, -9.0, 0.5815, -10.0, 1.0, -10.0, 0.5815, -11.0, 1.0, -10.0, 0.5815, -10.0, 1.0, -10.0, 0.5815, -11.0, 1.0, -11.0, 0.5815, -12.0, 1.0, -11.0, 0.5815, -11.0, 1.0, -11.0, 0.5815, -12.0, 1.0, -12.0, 0.5815, -13.0, 1.0, -12.0, 0.5815, -12.0, 1.0, -12.0, 0.5815, -13.0, 1.0, -13.0, 0.5815, -14.0, 1.0, -13.0, 0.5815, -13.0, 1.0, -13.0, 0.5815, -14.0, 1.0, -14.0, 0.5815, -15.0, 1.0, -14.0, 0.5815, -14.0, 1.0, -14.0, 0.5815, -15.0, 1.0, -15.0, 0.5815, 0.911, 0.1953, 0.9664, 0.1953, 0.5056, 0.005606, 0.8547, 0.1953, 0.911, 0.1953, 0.5056, 0.005606, 0.82, 0.1953, 0.8547, 0.1953, 0.5056, 0.005606, 0.7764, 0.1953, 0.82, 0.1953, 0.5056, 0.005606, 0.7281, 0.1953, 0.7764, 0.1953, 0.5056, 0.005606, 0.6798, 0.1953, 0.7281, 0.1953, 0.5056, 0.005606, 0.6363, 0.1953, 0.6798, 0.1953, 0.5056, 0.005606, 0.6019, 0.1953, 0.6363, 0.1953, 0.5056, 0.005606, 0.5628, 0.1953, 0.6019, 0.1953, 0.5056, 0.005606, 0.5065, 0.1953, 0.5628, 0.1953, 0.5056, 0.005606, 0.4539, 0.1953, 0.5065, 0.1953, 0.5056, 0.005606, 0.4341, 0.1953, 0.4539, 0.1953, 0.5056, 0.005606, 0.4015, 0.1953, 0.4341, 0.1953, 0.5056, 0.005606, 0.3592, 0.1953, 0.4015, 0.1953, 0.5056, 0.005606, 0.3114, 0.1953, 0.3592, 0.1953, 0.5056, 0.005606, 0.2628, 0.1953, 0.3114, 0.1953, 0.5056, 0.005606, 0.2181, 0.1953, 0.2628, 0.1953, 0.5056, 0.005606, 0.1817, 0.1953, 0.2181, 0.1953, 0.5056, 0.005606, 0.1435, 0.1953, 0.1817, 0.1953, 0.5056, 0.005606, 0.106, 0.1953, 0.1435, 0.1953, 0.5056, 0.005606])
me_g_icon.materials.append(mat_hud_brackets)
me_g_icon.materials.append(mat_mat_contour)
me_g_icon.materials.append(mat_mtr_lockpick)
me_g_icon.materials.append(mat_mtr_saw)
me_g_icon.use_remesh_fix_poles = True
me_g_icon.use_remesh_preserve_attributes = False
me_g_icon.update()
me_g_icon.normals_split_custom_set([tuple(v) for v in zip(*[iter([0.0, 0.0, 1.0, 0.0, 0.0, 1.0, 0.0, 0.0, 1.0, 0.0, 0.0, 1.0, 0.0, 0.0, 1.0, 0.0, 0.0, 1.0, 0.0, 0.0, 1.0, 0.0, 0.0, 1.0, 0.0, 0.0, 1.0, 0.0, 0.0, 1.0, 0.0, 0.0, 1.0, 0.0, 0.0, 1.0, 4.419e-06, 0.0, 1.0, 4.419e-06, 0.0, 1.0, 4.419e-06, 0.0, 1.0, 4.101e-06, 4.214e-06, 1.0, 4.101e-06, 4.214e-06, 1.0, 4.101e-06, 4.214e-06, 1.0, 7.206e-08, 0.0, 1.0, 7.206e-08, 0.0, 1.0, 7.206e-08, 0.0, 1.0, 0.0, 0.0, 1.0, 0.0, 0.0, 1.0, 0.0, 0.0, 1.0, 4.463e-06, 0.0, 1.0, 4.463e-06, 0.0, 1.0, 4.463e-06, 0.0, 1.0, 4.06e-06, -3.889e-06, 1.0, 4.06e-06, -3.889e-06, 1.0, 4.06e-06, -3.889e-06, 1.0, 0.0, 0.0, 1.0, 0.0, 0.0, 1.0, 0.0, 0.0, 1.0, 0.0, 0.0, 1.0, 0.0, 0.0, 1.0, 0.0, 0.0, 1.0, 9.632e-06, 0.0, 1.0, 9.632e-06, 0.0, 1.0, 9.632e-06, 0.0, 1.0, 8.647e-06, 0.0, 1.0, 8.647e-06, 0.0, 1.0, 8.647e-06, 0.0, 1.0, 5.009e-06, 4.437e-06, 1.0, 5.009e-06, 4.437e-06, 1.0, 5.009e-06, 4.437e-06, 1.0, 4.516e-06, 0.0, 1.0, 4.516e-06, 0.0, 1.0, 4.516e-06, 0.0, 1.0, 9.515e-06, 0.0, 1.0, 9.515e-06, 0.0, 1.0, 9.515e-06, 0.0, 1.0, 9.046e-06, 0.0, 1.0, 9.046e-06, 0.0, 1.0, 9.046e-06, 0.0, 1.0, 5.036e-06, -4.095e-06, 1.0, 5.036e-06, -4.095e-06, 1.0, 5.036e-06, -4.095e-06, 1.0, 4.476e-06, 0.0, 1.0, 4.476e-06, 0.0, 1.0, 4.476e-06, 0.0, 1.0, 2.459e-08, 0.0, 1.0, 2.459e-08, 0.0, 1.0, 2.459e-08, 0.0, 1.0, 2.459e-08, 0.0, 1.0, 2.459e-08, 0.0, 1.0, 2.459e-08, 0.0, 1.0, 0.0, 0.0, 1.0, 0.0, 0.0, 1.0, 0.0, 0.0, 1.0, 0.0, 0.0, 1.0, 0.0, 0.0, 1.0, 0.0, 0.0, 1.0, -1.921e-07, 0.0, 1.0, -1.921e-07, 0.0, 1.0, -1.921e-07, 0.0, 1.0, 0.0, 0.0, 1.0, 0.0, 0.0, 1.0, 0.0, 0.0, 1.0, 9.613e-08, 0.0, 1.0, 9.613e-08, 0.0, 1.0, 9.613e-08, 0.0, 1.0, 6.07e-08, 0.0, 1.0, 6.07e-08, 0.0, 1.0, 6.07e-08, 0.0, 1.0, 1.443e-07, 0.0, 1.0, 1.443e-07, 0.0, 1.0, 1.443e-07, 0.0, 1.0, 0.0, 0.0, 1.0, 0.0, 0.0, 1.0, 0.0, 0.0, 1.0, 0.0, 0.0, 1.0, 0.0, 0.0, 1.0, 0.0, 0.0, 1.0, 6.072e-08, 8.47e-08, 1.0, 6.072e-08, 8.47e-08, 1.0, 6.072e-08, 8.47e-08, 1.0, -4.81e-08, -6.001e-08, 1.0, -4.81e-08, -6.001e-08, 1.0, -4.81e-08, -6.001e-08, 1.0, -1.213e-07, -8.959e-08, 1.0, -1.213e-07, -8.959e-08, 1.0, -1.213e-07, -8.959e-08, 1.0, -9.611e-08, 0.0, 1.0, -9.611e-08, 0.0, 1.0, -9.611e-08, 0.0, 1.0, 0.0, 0.0, 1.0, 0.0, 0.0, 1.0, 0.0, 0.0, 1.0, 1.921e-07, 0.0, 1.0, 1.921e-07, 0.0, 1.0, 1.921e-07, 0.0, 1.0, 2.429e-07, 0.0, 1.0, 2.429e-07, 0.0, 1.0, 2.429e-07, 0.0, 1.0, 0.0, 0.0, 1.0, 0.0, 0.0, 1.0, 0.0, 0.0, 1.0, 0.0, 0.0, 1.0, 0.0, 0.0, 1.0, 0.0, 0.0, 1.0, 0.0, 0.0, 1.0, 0.0, 0.0, 1.0, 0.0, 0.0, 1.0, 0.0, 0.0, 1.0, 0.0, 0.0, 1.0, 0.0, 0.0, 1.0, 0.0, 0.0, 1.0, 0.0, 0.0, 1.0, 0.0, 0.0, 1.0, 0.0, 0.0, 1.0, 0.0, 0.0, 1.0, 0.0, 0.0, 1.0, 1.921e-07, 0.0, 1.0, 1.921e-07, 0.0, 1.0, 1.921e-07, 0.0, 1.0, 0.0, 0.0, 1.0, 0.0, 0.0, 1.0, 0.0, 0.0, 1.0, 9.613e-08, 0.0, 1.0, 9.613e-08, 0.0, 1.0, 9.613e-08, 0.0, 1.0, 6.07e-08, -1.654e-07, 1.0, 6.07e-08, -1.654e-07, 1.0, 6.07e-08, -1.654e-07, 1.0, -4.81e-08, -2.068e-08, 1.0, -4.81e-08, -2.068e-08, 1.0, -4.81e-08, -2.068e-08, 1.0, 0.0, 1.108e-07, 1.0, 0.0, 1.108e-07, 1.0, 0.0, 1.108e-07, 1.0, 0.0, 1.755e-07, 1.0, 0.0, 1.755e-07, 1.0, 0.0, 1.755e-07, 1.0, -6.072e-08, 2.107e-07, 1.0, -6.072e-08, 2.107e-07, 1.0, -6.072e-08, 2.107e-07, 1.0, 2.405e-07, -1.669e-07, 1.0, 2.405e-07, -1.669e-07, 1.0, 2.405e-07, -1.669e-07, 1.0, -1.213e-07, -1.792e-07, 1.0, -1.213e-07, -1.792e-07, 1.0, -1.213e-07, -1.792e-07, 1.0, 9.611e-08, 0.0, 1.0, 9.611e-08, 0.0, 1.0, 9.611e-08, 0.0, 1.0, 0.0, 0.0, 1.0, 0.0, 0.0, 1.0, 0.0, 0.0, 1.0, 0.0, 0.0, 1.0, 0.0, 0.0, 1.0, 0.0, 0.0, 1.0, 0.0, 0.0, 1.0, 0.0, 0.0, 1.0, 0.0, 0.0, 1.0, 1.924e-07, -5.411e-08, 1.0, 1.924e-07, -5.411e-08, 1.0, 1.924e-07, -5.411e-08, 1.0, 2.426e-07, 0.0, 1.0, 2.426e-07, 0.0, 1.0, 2.426e-07, 0.0, 1.0, -1.922e-07, 0.0, 1.0, -1.922e-07, 0.0, 1.0, -1.922e-07, 0.0, 1.0, -2.424e-07, -6.818e-08, 1.0, -2.424e-07, -6.818e-08, 1.0, -2.424e-07, -6.818e-08, 1.0, 2.541e-07, -3.422e-08, 1.0, 2.541e-07, -3.422e-08, 1.0, 2.541e-07, -3.422e-08, 1.0, -2.546e-07, -3.087e-08, 1.0, -2.546e-07, -3.087e-08, 1.0, -2.546e-07, -3.087e-08, 1.0, 1.271e-07, -2.451e-08, 1.0, 1.271e-07, -2.451e-08, 1.0, 1.271e-07, -2.451e-08, 1.0, 0.0, -1.053e-07, 1.0, 0.0, -1.053e-07, 1.0, 0.0, -1.053e-07, 1.0, -6.358e-08, 1.053e-07, 1.0, -6.358e-08, 1.053e-07, 1.0, -6.358e-08, 1.053e-07, 1.0, 1.461e-08, 5.405e-09, 1.0, 1.461e-08, 5.405e-09, 1.0, 1.461e-08, 5.405e-09, 1.0, -6.357e-08, 1.573e-08, 1.0, -6.357e-08, 1.573e-08, 1.0, -6.357e-08, 1.573e-08, 1.0, 0.0, 2.451e-08, 1.0, 0.0, 2.451e-08, 1.0, 0.0, 2.451e-08, 1.0, -1.273e-07, 3.087e-08, 1.0, -1.273e-07, 3.087e-08, 1.0, -1.273e-07, 3.087e-08, 1.0, -2.541e-07, -3.422e-08, 1.0, -2.541e-07, -3.422e-08, 1.0, -2.541e-07, -3.422e-08, 1.0, 2.544e-07, -3.422e-08, 1.0, 2.544e-07, -3.422e-08, 1.0, 2.544e-07, -3.422e-08, 1.0, 2.546e-07, 3.087e-08, 1.0, 2.546e-07, 3.087e-08, 1.0, 2.546e-07, 3.087e-08, 1.0, -1.272e-07, 2.452e-08, 1.0, -1.272e-07, 2.452e-08, 1.0, -1.272e-07, 2.452e-08, 1.0, 1.272e-07, -1.634e-07, 1.0, 1.272e-07, -1.634e-07, 1.0, 1.272e-07, -1.634e-07, 1.0, 6.361e-08, 2.269e-07, 1.0, 6.361e-08, 2.269e-07, 1.0, 6.361e-08, 2.269e-07, 1.0, 7.822e-08, 1.053e-07, 1.0, 7.822e-08, 1.053e-07, 1.0, 7.822e-08, 1.053e-07, 1.0, -6.359e-08, -1.053e-07, 1.0, -6.359e-08, -1.053e-07, 1.0, -6.359e-08, -1.053e-07, 1.0, -1.272e-07, -2.452e-08, 1.0, -1.272e-07, -2.452e-08, 1.0, -1.272e-07, -2.452e-08, 1.0, 1.273e-07, -3.087e-08, 1.0, 1.273e-07, -3.087e-08, 1.0, 1.273e-07, -3.087e-08, 1.0, -2.544e-07, -3.422e-08, 1.0, -2.544e-07, -3.422e-08, 1.0, -2.544e-07, -3.422e-08, 1.0])] * 3)])

# ---- objects
ob_rp_root = bpy.data.objects.new('rp_root', None)
ob_g_box = bpy.data.objects.new('g_box', me_g_bnk_int_deposit_box_inside)
ob_anim_door = bpy.data.objects.new('anim_door', None)
ob_g_door = bpy.data.objects.new('g_door', me_g_bnk_int_deposit_box_door)
ob_int_location = bpy.data.objects.new('int_location', None)
ob_sp_spawn = bpy.data.objects.new('sp_spawn', None)
ob_sp_spawn1 = bpy.data.objects.new('sp_spawn1', None)
ob_g_icon_lod1 = bpy.data.objects.new('g_icon_lod1', me_g_icon_lod1)
ob_g_icon = bpy.data.objects.new('g_icon', me_g_icon)
ob_sp_spawn2 = bpy.data.objects.new('sp_spawn2', None)
ob_sp_spawn3 = bpy.data.objects.new('sp_spawn3', None)
ob_sp_spawn4 = bpy.data.objects.new('sp_spawn4', None)

# ---- transforms, parenting, visibility, modifiers, constraints
ob_rp_root.location = (0.0, 0.0, 0.0)
ob_rp_root.rotation_mode = 'QUATERNION'
ob_rp_root.rotation_quaternion = (1.0, 0.0, 0.0, 0.0)
ob_rp_root.empty_display_type = 'ARROWS'
ob_rp_root.empty_display_size = 0.321
ob_g_box.parent = ob_rp_root
ob_g_box.location = (-0.2392, -0.253, 0.1581)
ob_g_box.rotation_mode = 'QUATERNION'
ob_g_box.rotation_quaternion = (0.7071, -0.7071, -1.57e-16, -9.358e-24)
ob_anim_door.parent = ob_rp_root
ob_anim_door.location = (-0.4, 0.0, 0.0)
ob_anim_door.rotation_mode = 'QUATERNION'
ob_anim_door.rotation_quaternion = (1.0, 0.0, 0.0, 0.0)
ob_anim_door.empty_display_size = 0.1
ob_g_door.parent = ob_anim_door
ob_g_door.location = (0.1608, -0.01082, 0.1581)
ob_g_door.rotation_mode = 'QUATERNION'
ob_g_door.rotation_quaternion = (0.7071, -0.7071, -1.57e-16, -1.872e-23)
ob_g_door.scale = (1.0, 1.0, 1.0)
ob_int_location.parent = ob_rp_root
ob_int_location.location = (-0.1509, -0.003814, 0.1008)
ob_int_location.rotation_mode = 'QUATERNION'
ob_int_location.rotation_quaternion = (0.7071, -0.7071, -1.57e-16, -9.358e-24)
ob_int_location.empty_display_size = 0.1769
ob_sp_spawn.parent = ob_rp_root
ob_sp_spawn.location = (-0.2, -0.25, 0.01)
ob_sp_spawn.rotation_mode = 'QUATERNION'
ob_sp_spawn.rotation_quaternion = (0.08716, 7.366e-09, -1.192e-07, 0.9962)
ob_sp_spawn.empty_display_type = 'ARROWS'
ob_sp_spawn.empty_display_size = 0.1395
ob_sp_spawn1.parent = ob_rp_root
ob_sp_spawn1.location = (-0.2, -0.25, 0.01)
ob_sp_spawn1.rotation_mode = 'QUATERNION'
ob_sp_spawn1.rotation_quaternion = (1.11e-16, -4.979e-17, 2.682e-07, -1.0)
ob_sp_spawn1.empty_display_type = 'ARROWS'
ob_sp_spawn1.empty_display_size = 0.1395
ob_g_icon_lod1.parent = ob_rp_root
ob_g_icon_lod1.location = (-0.2033, -0.03172, 0.05765)
ob_g_icon_lod1.rotation_mode = 'QUATERNION'
ob_g_icon_lod1.rotation_quaternion = (0.7071, -0.7071, -1.57e-16, -9.358e-24)
ob_g_icon.parent = ob_rp_root
ob_g_icon.location = (-0.172, 0.0116, 0.05365)
ob_g_icon.rotation_mode = 'QUATERNION'
ob_g_icon.rotation_quaternion = (0.7071, -0.7071, -1.57e-16, -9.358e-24)
ob_sp_spawn2.parent = ob_rp_root
ob_sp_spawn2.location = (-0.2661, -0.1905, 0.01)
ob_sp_spawn2.rotation_mode = 'QUATERNION'
ob_sp_spawn2.rotation_quaternion = (-0.7469, 2.003e-07, 1.783e-07, -0.6649)
ob_sp_spawn2.empty_display_type = 'ARROWS'
ob_sp_spawn2.empty_display_size = 0.1395
ob_sp_spawn3.parent = ob_rp_root
ob_sp_spawn3.location = (-0.1197, -0.1532, 0.01)
ob_sp_spawn3.rotation_mode = 'QUATERNION'
ob_sp_spawn3.rotation_quaternion = (-0.7241, 1.942e-07, 1.85e-07, -0.6897)
ob_sp_spawn3.empty_display_type = 'ARROWS'
ob_sp_spawn3.empty_display_size = 0.1395
ob_sp_spawn4.parent = ob_rp_root
ob_sp_spawn4.location = (-0.2, -0.34, 0.01)
ob_sp_spawn4.rotation_mode = 'QUATERNION'
ob_sp_spawn4.rotation_quaternion = (1.11e-16, -4.979e-17, 2.682e-07, -1.0)
ob_sp_spawn4.empty_display_type = 'ARROWS'
ob_sp_spawn4.empty_display_size = 0.1395

# ---- collection membership
scene.collection.objects.link(ob_rp_root)
scene.collection.objects.link(ob_g_box)
scene.collection.objects.link(ob_anim_door)
scene.collection.objects.link(ob_g_door)
scene.collection.objects.link(ob_int_location)
scene.collection.objects.link(ob_sp_spawn)
scene.collection.objects.link(ob_sp_spawn1)
scene.collection.objects.link(ob_g_icon_lod1)
scene.collection.objects.link(ob_g_icon)
scene.collection.objects.link(ob_sp_spawn2)
scene.collection.objects.link(ob_sp_spawn3)
scene.collection.objects.link(ob_sp_spawn4)

# ---- scene / render settings (as saved in the file)
scene.frame_start = 0; scene.frame_end = 30; scene.frame_set(0)
scene.render.engine = 'BLENDER_EEVEE_NEXT'
scene.cycles.use_denoising = False
scene.cycles.samples = 128
scene.cycles.sampling_pattern = 'TABULATED_SOBOL'
scene.cycles.use_adaptive_sampling = False
scene.cycles.use_light_tree = False
scene.view_settings.view_transform = 'Filmic'
bpy.context.view_layer.update()

# ---- added for rendering (the .blend has no active camera and no usable light): camera, sun
cam_auto = bpy.data.cameras.new('AutoCamera')
cam_auto.lens = 50.0
cam_auto.sensor_width = 36.0
cam_auto.clip_end = 1000.0
ob_auto_camera = bpy.data.objects.new('AutoCamera', cam_auto)
scene.collection.objects.link(ob_auto_camera)
ob_auto_camera.location = (0.527422, -1.16419, 0.735138)
ob_auto_camera.rotation_euler = (1.09748, -7.21219e-08, 0.694738)
scene.camera = ob_auto_camera
light_auto_sun = bpy.data.lights.new('AutoSun', 'SUN')
light_auto_sun.energy = 3.0
light_auto_sun.angle = 0.0523599
ob_auto_sun = bpy.data.objects.new('AutoSun', light_auto_sun)
scene.collection.objects.link(ob_auto_sun)
ob_auto_sun.rotation_euler = (0.872665, 0.174533, 0.523599)
bpy.context.view_layer.update()
